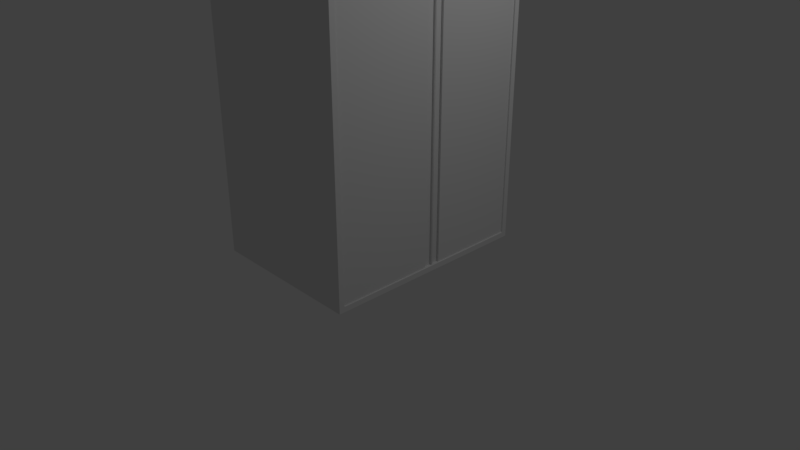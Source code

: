 # Source: office_cabinet2.blend  (saved by Blender 2.79.0; exported with 4.5.12 LTS)
import bpy
from mathutils import Matrix  # noqa: F401  (used for matrix-valued properties, if any)

bpy.ops.wm.read_factory_settings(use_empty=True)
scene = bpy.context.scene
scene.name = 'Scene'

# ---- collections
col_collection_1 = bpy.data.collections.new('Collection 1'); scene.collection.children.link(col_collection_1)

# ---- world
world_world = bpy.data.worlds.new('World'); scene.world = world_world
world_world.color = (0.05088, 0.05088, 0.05088)
world_world.use_sun_shadow = False
world_world.sun_shadow_jitter_overblur = 0.0
world_world.cycles.sampling_method = 'MANUAL'

# ---- cameras
cam_camera = bpy.data.cameras.new('Camera')
cam_camera.clip_end = 100.0
cam_camera.lens = 35.0
cam_camera.sensor_width = 32.0
cam_camera.sensor_height = 18.0
cam_camera.ortho_scale = 7.314
cam_camera.dof.focus_distance = 0.0
cam_camera.dof.aperture_fstop = 128.0

# ---- lights
light_lamp = bpy.data.lights.new('Lamp', 'POINT')
light_lamp.transmission_factor = 0.0
light_lamp.cutoff_distance = 30.0
light_lamp.energy = 100.0
light_lamp.shadow_buffer_clip_start = 1.001
light_lamp.shadow_soft_size = 0.1
light_lamp.shadow_maximum_resolution = 0.006
light_lamp.use_absolute_resolution = True

# ---- meshes
me_cube_003 = bpy.data.meshes.new('Cube.003')
me_cube_003.from_pydata([(0.9965, 0.04448, -0.9696), (0.9965, 0.0416, -0.9696), (0.9771, 0.0416, -0.9696), (0.9771, 0.04448, -0.9696), (0.9965, 0.04448, 0.9781), (0.9965, 0.0416, 0.9781), (0.9771, 0.0416, 0.9781), (0.9771, 0.04448, 0.9781), (0.996, 0.03566, -0.9692), (0.996, -0.03628, -0.9692), (0.9571, -0.03628, -0.9692), (0.9571, 0.03566, -0.9692), (0.996, 0.03566, 0.9776), (0.996, -0.03628, 0.9776), (0.9571, -0.03628, 0.9776), (0.9571, 0.03566, 0.9776), (0.9935, 0.1226, -0.9696), (0.9935, 0.05063, -0.9696), (0.9546, 0.05063, -0.9696), (0.9546, 0.1226, -0.9696), (0.9935, 0.1226, 0.9781), (0.9935, 0.05063, 0.9781), (0.9546, 0.05063, 0.9781), (0.9546, 0.1226, 0.9781), (0.9822, -0.9486, -0.9692), (0.9822, 0.9506, -0.9692), (0.9822, -0.9486, 0.9775), (0.9822, 0.9506, 0.9775), (-1.0, -1.0, -1.0), (-1.0, -1.0, 1.0), (-1.0, 1.0, -1.0), (-1.0, 1.0, 1.0), (1.0, -1.0, -1.0), (1.0, -1.0, 1.0), (1.0, 1.0, -1.0), (1.0, 1.0, 1.0), (1.0, -0.9486, -0.9692), (1.0, 0.9506, -0.9692), (1.0, 0.9506, 0.9775), (1.0, -0.9486, 0.9775), (0.9822, 0.05063, -0.9692), (0.9935, 0.1226, 0.9775), (0.9822, 0.1226, -0.9692), (0.9935, 0.1226, -0.9692), (0.9822, 0.1226, 0.9775), (0.9935, 0.05063, 0.9775), (0.9822, 0.05063, 0.9775), (0.9935, 0.05063, -0.9692), (0.9822, -0.03628, -0.9692), (0.996, 0.03566, 0.9775), (0.9822, 0.03566, -0.9692), (0.996, 0.03566, -0.9692), (0.9822, 0.03566, 0.9775), (0.996, -0.03628, 0.9775), (0.9822, -0.03628, 0.9775), (0.996, -0.03628, -0.9692), (0.9822, 0.0416, -0.9692), (0.9965, 0.04448, 0.9775), (0.9965, 0.04448, -0.9692), (0.9822, 0.04448, -0.9692), (0.9822, 0.04448, 0.9775), (0.9822, 0.0416, 0.9775), (0.9965, 0.0416, 0.9775), (0.9965, 0.0416, -0.9692)], [], [(0, 3, 2, 1), (4, 5, 6, 7), (0, 1, 63, 58), (1, 2, 6, 5, 62, 61, 56, 63), (2, 3, 7, 6), (4, 7, 3, 0, 58, 59, 60, 57), (8, 11, 10, 9), (12, 13, 14, 15), (8, 9, 55, 51), (9, 10, 14, 13, 53, 54, 48, 55), (10, 11, 15, 14), (12, 15, 11, 8, 51, 50, 52, 49), (16, 19, 18, 17), (20, 21, 22, 23), (16, 17, 47, 43), (17, 18, 22, 21, 45, 46, 40, 47), (18, 19, 23, 22), (20, 23, 19, 16, 43, 42, 44, 41), (24, 48, 54, 26), (28, 29, 31, 30), (30, 31, 35, 34), (34, 37, 36, 39, 33, 32), (32, 33, 29, 28), (30, 34, 32, 28), (35, 31, 29, 33), (39, 26, 54, 53, 49, 52, 61, 62, 57, 60, 46, 45, 41, 44, 27, 38), (37, 25, 42, 43, 47, 40, 59, 58, 63, 56, 50, 51, 55, 48, 24, 36), (33, 39, 38, 37, 34, 35), (38, 27, 25, 37), (36, 24, 26, 39), (45, 21, 20, 41), (44, 42, 25, 27), (53, 13, 12, 49), (52, 50, 56, 61), (62, 5, 4, 57), (60, 59, 40, 46)])
me_cube_003.use_remesh_preserve_volume = False
me_cube_003.use_remesh_preserve_attributes = False
me_cube_003.use_mirror_vertex_groups = False
me_cube_003.update()

# ---- objects
ob_lamp = bpy.data.objects.new('Lamp', light_lamp)
ob_camera = bpy.data.objects.new('Camera', cam_camera)
ob_cube_003 = bpy.data.objects.new('Cube.003', me_cube_003)

# ---- transforms, parenting, visibility, modifiers, constraints
ob_lamp.location = (4.076, 1.005, 5.904)
ob_lamp.rotation_euler = (0.6503, 0.05522, 1.866)
ob_lamp.lock_rotations_4d = False
ob_lamp.empty_display_type = 'ARROWS'
ob_lamp.color = (0.0, 0.0, 0.0, 0.0)
ob_lamp.lineart.crease_threshold = 0.0
ob_camera.location = (7.481, -6.508, 5.344)
ob_camera.rotation_euler = (1.109, 0.0, 0.8149)
ob_camera.lock_rotations_4d = False
ob_camera.empty_display_type = 'ARROWS'
ob_camera.color = (0.0, 0.0, 0.0, 0.0)
ob_camera.display_type = 'WIRE'
ob_camera.lineart.crease_threshold = 0.0
ob_cube_003.location = (0.05257, 0.004064, 2.427)
ob_cube_003.scale = (1.03, 1.39, 2.25)
ob_cube_003.lineart.crease_threshold = 0.0

# ---- collection membership
col_collection_1.objects.link(ob_lamp)
col_collection_1.objects.link(ob_camera)
col_collection_1.objects.link(ob_cube_003)

# ---- scene / render settings (as saved in the file)
scene.camera = ob_camera
scene.frame_start = 1; scene.frame_end = 250; scene.frame_set(1)
scene.render.engine = 'BLENDER_EEVEE_NEXT'
scene.render.resolution_percentage = 50
scene.render.dither_intensity = 0.0
scene.cycles.use_denoising = False
scene.cycles.samples = 128
scene.cycles.sampling_pattern = 'TABULATED_SOBOL'
scene.cycles.use_adaptive_sampling = False
scene.cycles.use_light_tree = False
scene.cycles.blur_glossy = 0.0
scene.cycles.sample_clamp_indirect = 0.0
scene.view_settings.view_transform = 'Standard'
bpy.context.view_layer.update()
